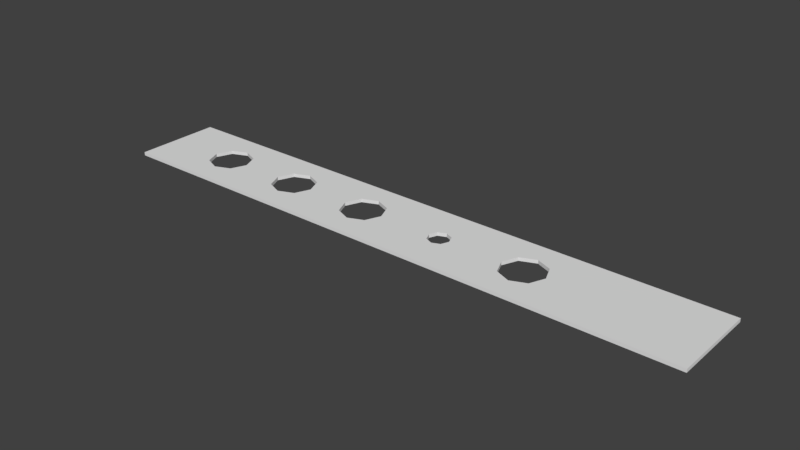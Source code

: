 # Source: Lochstreifen30.blend  (saved by Blender 2.77.0; exported with 4.5.12 LTS)
import bpy
from mathutils import Matrix  # noqa: F401  (used for matrix-valued properties, if any)

bpy.ops.wm.read_factory_settings(use_empty=True)
scene = bpy.context.scene
scene.name = 'Scene'

# ---- collections
col_collection_1 = bpy.data.collections.new('Collection 1'); scene.collection.children.link(col_collection_1)

# ---- world
world_world = bpy.data.worlds.new('World'); scene.world = world_world
world_world.color = (0.05088, 0.05088, 0.05088)
world_world.use_sun_shadow = False
world_world.sun_shadow_jitter_overblur = 0.0
world_world.cycles.sampling_method = 'MANUAL'

# ---- meshes
me_plane = bpy.data.meshes.new('Plane')
me_plane.from_pydata([(-1.0, -1.0, 0.0), (1.0, -1.0, 0.0), (-1.0, 1.0, 0.0), (1.0, 1.0, 0.0), (0.146, 1.0, 0.0), (0.146, -1.0, 0.0), (0.146, -0.25, 0.0), (0.1095, 0.0, 0.0), (0.146, 0.25, 0.0), (0.1825, 0.0, 0.0), (1.0, 0.0, 0.0), (-1.0, 0.0, 0.0), (0.1202, -0.1768, 0.0), (0.1202, 0.1768, 0.0), (0.1718, 0.1768, 0.0), (0.1718, -0.1768, 0.0), (0.4379, -1.0, 0.0), (0.4379, 1.0, 0.0), (0.3863, 0.3535, 0.0), (0.5109, 0.0, 0.0), (0.3649, 0.0, 0.0), (0.4379, 0.5, 0.0), (0.4379, -0.5, 0.0), (0.3863, -0.3535, 0.0), (0.4895, 0.3535, 0.0), (0.4895, -0.3535, 0.0), (-0.4895, 0.3535, 0.0), (-0.3649, 0.0, 0.0), (-0.5109, 0.0, 0.0), (-0.4379, 0.5, 0.0), (-0.4379, -0.5, 0.0), (-0.4895, -0.3535, 0.0), (-0.3863, 0.3535, 0.0), (-0.3863, -0.3535, 0.0), (-0.4379, 1.0, 0.0), (-0.4379, -1.0, 0.0), (-0.1976, 0.3535, 0.0), (-0.07299, 0.0, 0.0), (-0.219, 0.0, 0.0), (-0.146, 0.5, 0.0), (-0.146, -0.5, 0.0), (-0.1976, -0.3535, 0.0), (-0.09437, 0.3535, 0.0), (-0.09437, -0.3535, 0.0), (-0.146, -1.0, 0.0), (-0.146, 1.0, 0.0), (-0.7815, 0.3535, 0.0), (-0.6569, 0.0, 0.0), (-0.8029, 0.0, 0.0), (-0.7299, 0.5, 0.0), (-0.7299, -0.5, 0.0), (-0.7815, -0.3535, 0.0), (-0.6783, 0.3535, 0.0), (-0.6783, -0.3535, 0.0), (-0.7299, 1.0, 0.0), (-0.7299, -1.0, 0.0), (-1.0, -1.0, 0.01), (1.0, -1.0, 0.01), (-1.0, 1.0, 0.01), (1.0, 1.0, 0.01), (0.146, 1.0, 0.01), (0.146, -1.0, 0.01), (0.146, -0.25, 0.01), (0.1095, 0.0, 0.01), (0.146, 0.25, 0.01), (0.1825, 0.0, 0.01), (1.0, 0.0, 0.01), (-1.0, 0.0, 0.01), (0.1202, -0.1768, 0.01), (0.1202, 0.1768, 0.01), (0.1718, 0.1768, 0.01), (0.1718, -0.1768, 0.01), (0.4379, -1.0, 0.01), (0.4379, 1.0, 0.01), (0.3863, 0.3535, 0.01), (0.5109, 0.0, 0.01), (0.3649, 0.0, 0.01), (0.4379, 0.5, 0.01), (0.4379, -0.5, 0.01), (0.3863, -0.3535, 0.01), (0.4895, 0.3535, 0.01), (0.4895, -0.3535, 0.01), (-0.4895, 0.3535, 0.01), (-0.3649, 0.0, 0.01), (-0.5109, 0.0, 0.01), (-0.4379, 0.5, 0.01), (-0.4379, -0.5, 0.01), (-0.4895, -0.3535, 0.01), (-0.3863, 0.3535, 0.01), (-0.3863, -0.3535, 0.01), (-0.4379, 1.0, 0.01), (-0.4379, -1.0, 0.01), (-0.1976, 0.3535, 0.01), (-0.07299, 0.0, 0.01), (-0.219, 0.0, 0.01), (-0.146, 0.5, 0.01), (-0.146, -0.5, 0.01), (-0.1976, -0.3535, 0.01), (-0.09437, 0.3535, 0.01), (-0.09437, -0.3535, 0.01), (-0.146, -1.0, 0.01), (-0.146, 1.0, 0.01), (-0.7815, 0.3535, 0.01), (-0.6569, 0.0, 0.01), (-0.8029, 0.0, 0.01), (-0.7299, 0.5, 0.01), (-0.7299, -0.5, 0.01), (-0.7815, -0.3535, 0.01), (-0.6783, 0.3535, 0.01), (-0.6783, -0.3535, 0.01), (-0.7299, 1.0, 0.01), (-0.7299, -1.0, 0.01)], [], [(33, 27, 38, 41, 40, 44, 35, 30), (21, 18, 20, 9, 14, 8, 4, 17), (27, 32, 29, 34, 45, 39, 36, 38), (22, 25, 19, 10, 1, 16), (6, 15, 9, 20, 23, 22, 16, 5), (10, 19, 24, 21, 17, 3), (28, 31, 30, 35, 55, 50, 53, 47), (26, 28, 47, 52, 49, 54, 34, 29), (13, 7, 37, 42, 39, 45, 4, 8), (5, 44, 40, 43, 37, 7, 12, 6), (11, 48, 51, 50, 55, 0), (2, 54, 49, 46, 48, 11), (89, 86, 91, 100, 96, 97, 94, 83), (77, 73, 60, 64, 70, 65, 76, 74), (83, 94, 92, 95, 101, 90, 85, 88), (78, 72, 57, 66, 75, 81), (62, 61, 72, 78, 79, 76, 65, 71), (66, 59, 73, 77, 80, 75), (84, 103, 109, 106, 111, 91, 86, 87), (82, 85, 90, 110, 105, 108, 103, 84), (69, 64, 60, 101, 95, 98, 93, 63), (61, 62, 68, 63, 93, 99, 96, 100), (67, 56, 111, 106, 107, 104), (58, 67, 104, 102, 105, 110), (30, 31, 87, 86), (47, 53, 109, 103), (27, 33, 89, 83), (46, 49, 105, 102), (26, 29, 85, 82), (28, 26, 82, 84), (34, 54, 110, 90), (45, 34, 90, 101), (1, 10, 66, 57), (0, 55, 111, 56), (55, 35, 91, 111), (6, 12, 68, 62), (7, 13, 69, 63), (38, 36, 92, 94), (8, 14, 70, 64), (9, 15, 71, 65), (48, 46, 102, 104), (16, 1, 57, 72), (42, 37, 93, 98), (3, 17, 73, 59), (41, 38, 94, 97), (24, 19, 75, 80), (43, 40, 96, 99), (39, 42, 98, 95), (40, 41, 97, 96), (37, 43, 99, 93), (17, 4, 60, 73), (36, 39, 95, 92), (5, 16, 72, 61), (11, 0, 56, 67), (35, 44, 100, 91), (23, 20, 76, 79), (10, 3, 59, 66), (4, 45, 101, 60), (25, 22, 78, 81), (54, 2, 58, 110), (21, 24, 80, 77), (44, 5, 61, 100), (22, 23, 79, 78), (15, 6, 62, 71), (19, 25, 81, 75), (2, 11, 67, 58), (18, 21, 77, 74), (12, 7, 63, 68), (52, 47, 103, 108), (32, 27, 83, 88), (13, 8, 64, 69), (51, 48, 104, 107), (31, 28, 84, 87), (14, 9, 65, 70), (53, 50, 106, 109), (33, 30, 86, 89), (20, 18, 74, 76), (49, 52, 108, 105), (29, 32, 88, 85), (50, 51, 107, 106)])
me_plane.use_remesh_preserve_volume = False
me_plane.use_remesh_preserve_attributes = False
me_plane.use_mirror_vertex_groups = False
me_plane.update()

# ---- objects
ob_plane = bpy.data.objects.new('Plane', me_plane)

# ---- transforms, parenting, visibility, modifiers, constraints
ob_plane.location = (0.0, 0.0, 0.0)
ob_plane.scale = (0.87, 0.127, 1.0)
ob_plane.lineart.crease_threshold = 0.0

# ---- collection membership
col_collection_1.objects.link(ob_plane)

# ---- scene / render settings (as saved in the file)
scene.frame_start = 1; scene.frame_end = 250; scene.frame_set(1)
scene.render.engine = 'BLENDER_EEVEE_NEXT'
scene.render.resolution_percentage = 50
scene.render.dither_intensity = 0.0
scene.cycles.use_denoising = False
scene.cycles.samples = 128
scene.cycles.sampling_pattern = 'TABULATED_SOBOL'
scene.cycles.light_sampling_threshold = 0.0
scene.cycles.use_adaptive_sampling = False
scene.cycles.use_light_tree = False
scene.cycles.blur_glossy = 0.0
scene.cycles.sample_clamp_indirect = 0.0
scene.view_settings.view_transform = 'Standard'
bpy.context.view_layer.update()

# ---- added for rendering (the .blend has no active camera and no usable light): camera, sun
cam_auto = bpy.data.cameras.new('AutoCamera')
cam_auto.lens = 50.0
cam_auto.sensor_width = 36.0
cam_auto.clip_end = 1000.0
ob_auto_camera = bpy.data.objects.new('AutoCamera', cam_auto)
scene.collection.objects.link(ob_auto_camera)
ob_auto_camera.location = (1.62698, -1.95238, 1.30658)
ob_auto_camera.rotation_euler = (1.09748, -7.21219e-08, 0.694738)
scene.camera = ob_auto_camera
light_auto_sun = bpy.data.lights.new('AutoSun', 'SUN')
light_auto_sun.energy = 3.0
light_auto_sun.angle = 0.0523599
ob_auto_sun = bpy.data.objects.new('AutoSun', light_auto_sun)
scene.collection.objects.link(ob_auto_sun)
ob_auto_sun.rotation_euler = (0.872665, 0.174533, 0.523599)
bpy.context.view_layer.update()
